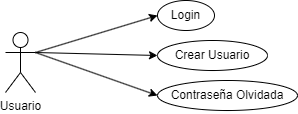

The diagram above was exported from draw.io. Its source (the exported page's mxGraphModel, read from the mxfile embedded in the PNG):
<mxGraphModel dx="1164" dy="784" grid="0" gridSize="10" guides="1" tooltips="1" connect="1" arrows="1" fold="1" page="1" pageScale="1" pageWidth="827" pageHeight="1169" math="0" shadow="0">
  <root>
    <mxCell id="0" />
    <mxCell id="1" parent="0" />
    <mxCell id="WhjH6Qm1FeRBfSdA3bxa-1" value="Usuario" style="shape=umlActor;verticalLabelPosition=bottom;verticalAlign=top;html=1;outlineConnect=0;" parent="1" vertex="1">
      <mxGeometry x="100" y="482" width="30" height="60" as="geometry" />
    </mxCell>
    <mxCell id="ocYjd_GCapZV-XvTNTmB-1" value="Login" style="ellipse;whiteSpace=wrap;html=1;" parent="1" vertex="1">
      <mxGeometry x="252" y="450" width="57" height="30" as="geometry" />
    </mxCell>
    <mxCell id="nNQq9KxQik3yOsJts_Gb-1" value="Crear Usuario" style="ellipse;whiteSpace=wrap;html=1;" parent="1" vertex="1">
      <mxGeometry x="252" y="490" width="110" height="30" as="geometry" />
    </mxCell>
    <mxCell id="nNQq9KxQik3yOsJts_Gb-2" value="Contraseña Olvidada" style="ellipse;whiteSpace=wrap;html=1;" parent="1" vertex="1">
      <mxGeometry x="252" y="530" width="140" height="30" as="geometry" />
    </mxCell>
    <mxCell id="5i-bIrAYJDRsqhN0AWta-54" value="" style="rounded=0;orthogonalLoop=1;jettySize=auto;html=1;exitX=1;exitY=0.3333333333333333;exitDx=0;exitDy=0;exitPerimeter=0;entryX=0;entryY=0.5;entryDx=0;entryDy=0;" parent="1" source="WhjH6Qm1FeRBfSdA3bxa-1" target="nNQq9KxQik3yOsJts_Gb-2" edge="1">
      <mxGeometry relative="1" as="geometry">
        <mxPoint x="140" y="512" as="sourcePoint" />
        <mxPoint x="306.00000000000296" y="327" as="targetPoint" />
      </mxGeometry>
    </mxCell>
    <mxCell id="5i-bIrAYJDRsqhN0AWta-55" value="" style="rounded=0;orthogonalLoop=1;jettySize=auto;html=1;exitX=1;exitY=0.3333333333333333;exitDx=0;exitDy=0;exitPerimeter=0;entryX=0;entryY=0.5;entryDx=0;entryDy=0;" parent="1" source="WhjH6Qm1FeRBfSdA3bxa-1" target="nNQq9KxQik3yOsJts_Gb-1" edge="1">
      <mxGeometry relative="1" as="geometry">
        <mxPoint x="140" y="512" as="sourcePoint" />
        <mxPoint x="306.00000000000296" y="272" as="targetPoint" />
      </mxGeometry>
    </mxCell>
    <mxCell id="Hub3QPphzTDYkJH5tOCK-2" value="" style="rounded=0;orthogonalLoop=1;jettySize=auto;html=1;exitX=1;exitY=0.3333333333333333;exitDx=0;exitDy=0;exitPerimeter=0;entryX=0;entryY=0.5;entryDx=0;entryDy=0;" parent="1" source="WhjH6Qm1FeRBfSdA3bxa-1" target="ocYjd_GCapZV-XvTNTmB-1" edge="1">
      <mxGeometry relative="1" as="geometry">
        <mxPoint x="140" y="512" as="sourcePoint" />
        <mxPoint x="262.0000000000002" y="485" as="targetPoint" />
      </mxGeometry>
    </mxCell>
  </root>
</mxGraphModel>